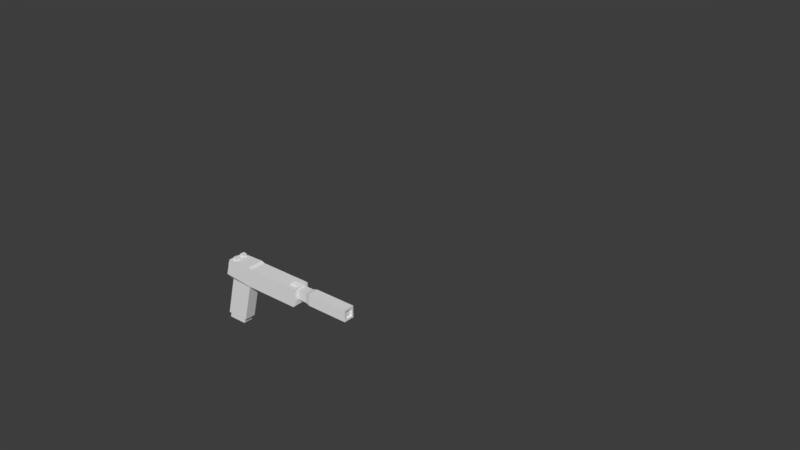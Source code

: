# Source: weapons.blend  (saved by Blender 2.79.0; exported with 4.5.12 LTS)
import bpy
from mathutils import Matrix  # noqa: F401  (used for matrix-valued properties, if any)

bpy.ops.wm.read_factory_settings(use_empty=True)
scene = bpy.context.scene
scene.name = 'Scene'

# ---- collections
col_collection_1 = bpy.data.collections.new('Collection 1'); scene.collection.children.link(col_collection_1)
col_collection_1.hide_render = True
col_collection_1.hide_viewport = True
col_collection_2 = bpy.data.collections.new('Collection 2'); scene.collection.children.link(col_collection_2)
col_collection_3 = bpy.data.collections.new('Collection 3'); scene.collection.children.link(col_collection_3)
col_collection_3.hide_render = True
col_collection_3.hide_viewport = True

# ---- materials (node trees are filled in below, after node groups)
mat_arms_mat = bpy.data.materials.new('Arms_Mat')
mat_arms_mat.alpha_threshold = 0.0
mat_arms_mat.use_transparent_shadow = False
mat_arms_mat.roughness = 0.5
mat_arms_mat.specular_intensity = 0.0

# ---- material node trees

# ---- world
world_world = bpy.data.worlds.new('World'); scene.world = world_world
world_world.color = (0.04696, 0.04696, 0.04696)
world_world.use_sun_shadow = False
world_world.sun_shadow_jitter_overblur = 0.0
world_world.cycles.sampling_method = 'MANUAL'

# ---- meshes
me_cube_008 = bpy.data.meshes.new('Cube.008')
me_cube_008.from_pydata([(0.6148, -0.9196, -0.2959), (0.6148, -0.9196, 0.2959), (0.6148, -0.3064, -0.2959), (0.6148, -0.3064, 0.2959), (1.207, -0.9196, -0.2959), (1.207, -0.9196, 0.2959), (1.207, -0.3064, -0.2959), (1.207, -0.3064, 0.2959), (0.6148, 1.902, 0.2959), (0.6148, 1.902, -0.2959), (1.207, 1.902, -0.2959), (1.207, 1.902, 0.2959), (0.5358, 1.902, 0.3749), (0.5358, 1.902, -0.3749), (1.286, 1.902, -0.3749), (1.286, 1.902, 0.3749), (0.5358, 3.478, 0.3749), (0.5358, 3.478, -0.3749), (1.286, 3.478, -0.3749), (1.286, 3.478, 0.3749), (1.207, 0.9142, -0.2959), (1.207, 0.9142, 0.2959), (0.6148, 0.9142, -0.2959), (0.6148, 0.9142, 0.2959), (1.207, 0.7773, 0.2959), (0.6148, 0.7773, 0.2959), (1.207, 0.7773, -0.2959), (0.6148, 0.7773, -0.2959), (1.207, 1.027, -0.2959), (0.6148, 1.027, -0.2959), (1.207, 1.027, 0.2959), (0.6148, 1.027, 0.2959), (1.207, -0.03714, 0.2959), (0.6148, -0.03714, 0.2959), (1.207, -0.03714, -0.2959), (0.6148, -0.03714, -0.2959), (1.207, -0.1717, 0.2959), (0.6148, -0.1717, 0.2959), (1.207, -0.1717, -0.2959), (0.6148, -0.1717, -0.2959), (1.207, 1.821, -0.2959), (0.6148, 1.821, -0.2959), (1.207, 1.821, 0.2959), (0.6148, 1.821, 0.2959), (1.286, 1.961, -0.3749), (1.286, 1.961, 0.3749), (0.5358, 1.961, -0.3749), (0.5358, 1.961, 0.3749), (-0.6148, -0.9196, -0.2959), (-0.6148, -0.9196, 0.2959), (-0.6148, -0.3064, -0.2959), (-0.6148, -0.3064, 0.2959), (-1.207, -0.9196, -0.2959), (-1.207, -0.9196, 0.2959), (-1.207, -0.3064, -0.2959), (-1.207, -0.3064, 0.2959), (-0.6148, 1.902, 0.2959), (-0.6148, 1.902, -0.2959), (-1.207, 1.902, -0.2959), (-1.207, 1.902, 0.2959), (-0.5358, 1.902, 0.3749), (-0.5358, 1.902, -0.3749), (-1.286, 1.902, -0.3749), (-1.286, 1.902, 0.3749), (-0.5358, 3.478, 0.3749), (-0.5358, 3.478, -0.3749), (-1.286, 3.478, -0.3749), (-1.286, 3.478, 0.3749), (-1.207, 0.9142, -0.2959), (-1.207, 0.9142, 0.2959), (-0.6148, 0.9142, -0.2959), (-0.6148, 0.9142, 0.2959), (-1.207, 0.7773, 0.2959), (-0.6148, 0.7773, 0.2959), (-1.207, 0.7773, -0.2959), (-0.6148, 0.7773, -0.2959), (-1.207, 1.027, -0.2959), (-0.6148, 1.027, -0.2959), (-1.207, 1.027, 0.2959), (-0.6148, 1.027, 0.2959), (-1.207, -0.03714, 0.2959), (-0.6148, -0.03714, 0.2959), (-1.207, -0.03714, -0.2959), (-0.6148, -0.03714, -0.2959), (-1.207, -0.1717, 0.2959), (-0.6148, -0.1717, 0.2959), (-1.207, -0.1717, -0.2959), (-0.6148, -0.1717, -0.2959), (-1.207, 1.821, -0.2959), (-0.6148, 1.821, -0.2959), (-1.207, 1.821, 0.2959), (-0.6148, 1.821, 0.2959), (-1.286, 1.961, -0.3749), (-1.286, 1.961, 0.3749), (-0.5358, 1.961, -0.3749), (-0.5358, 1.961, 0.3749)], [], [(0, 1, 3, 2), (42, 40, 10, 11), (6, 7, 5, 4), (4, 5, 1, 0), (2, 6, 4, 0), (7, 3, 1, 5), (9, 8, 12, 13), (40, 41, 9, 10), (43, 42, 11, 8), (41, 43, 8, 9), (45, 44, 18, 19), (11, 10, 14, 15), (10, 9, 13, 14), (8, 11, 15, 12), (17, 16, 19, 18), (44, 46, 17, 18), (47, 45, 19, 16), (46, 47, 16, 17), (27, 25, 23, 22), (25, 24, 21, 23), (26, 27, 22, 20), (24, 26, 20, 21), (32, 34, 26, 24), (34, 35, 27, 26), (33, 32, 24, 25), (35, 33, 25, 27), (22, 23, 31, 29), (23, 21, 30, 31), (20, 22, 29, 28), (21, 20, 28, 30), (39, 37, 33, 35), (37, 36, 32, 33), (38, 39, 35, 34), (36, 38, 34, 32), (7, 6, 38, 36), (6, 2, 39, 38), (3, 7, 36, 37), (2, 3, 37, 39), (29, 31, 43, 41), (31, 30, 42, 43), (28, 29, 41, 40), (30, 28, 40, 42), (13, 12, 47, 46), (12, 15, 45, 47), (14, 13, 46, 44), (15, 14, 44, 45), (48, 50, 51, 49), (90, 59, 58, 88), (54, 52, 53, 55), (52, 48, 49, 53), (50, 48, 52, 54), (55, 53, 49, 51), (57, 61, 60, 56), (88, 58, 57, 89), (91, 56, 59, 90), (89, 57, 56, 91), (93, 67, 66, 92), (59, 63, 62, 58), (58, 62, 61, 57), (56, 60, 63, 59), (65, 66, 67, 64), (92, 66, 65, 94), (95, 64, 67, 93), (94, 65, 64, 95), (75, 70, 71, 73), (73, 71, 69, 72), (74, 68, 70, 75), (72, 69, 68, 74), (80, 72, 74, 82), (82, 74, 75, 83), (81, 73, 72, 80), (83, 75, 73, 81), (70, 77, 79, 71), (71, 79, 78, 69), (68, 76, 77, 70), (69, 78, 76, 68), (87, 83, 81, 85), (85, 81, 80, 84), (86, 82, 83, 87), (84, 80, 82, 86), (55, 84, 86, 54), (54, 86, 87, 50), (51, 85, 84, 55), (50, 87, 85, 51), (77, 89, 91, 79), (79, 91, 90, 78), (76, 88, 89, 77), (78, 90, 88, 76), (61, 94, 95, 60), (60, 95, 93, 63), (62, 92, 94, 61), (63, 93, 92, 62)])
_uv = me_cube_008.uv_layers.new(name='UVMap')
_uv.uv.foreach_set('vector', [0.1811, 0.144, 0.1673, 0.144, 0.1673, 0.1578, 0.1811, 0.1578, 0.2653, 0.1859, 0.2653, 0.172, 0.2585, 0.172, 0.2585, 0.1859, 0.1951, 0.144, 0.1813, 0.144, 0.1813, 0.1578, 0.1951, 0.1578, 0.1951, 0.158, 0.1813, 0.158, 0.1813, 0.1718, 0.1951, 0.1718, 0.1811, 0.172, 0.1673, 0.172, 0.1673, 0.1859, 0.1811, 0.1859, 0.2092, 0.144, 0.1953, 0.144, 0.1953, 0.1578, 0.2092, 0.1578, 0.7154, 0.3093, 0.7154, 0.2892, 0.7063, 0.2892, 0.7063, 0.3093, 0.2094, 0.242, 0.2232, 0.242, 0.2232, 0.2352, 0.2094, 0.2352, 0.2653, 0.1718, 0.2653, 0.158, 0.2585, 0.158, 0.2585, 0.1718, 0.1953, 0.235, 0.2092, 0.235, 0.2092, 0.2282, 0.1953, 0.2282, 0.6599, 0.2483, 0.6599, 0.2282, 0.6232, 0.2282, 0.6232, 0.2483, 0.7061, 0.3093, 0.7061, 0.2892, 0.6971, 0.2892, 0.6971, 0.3093, 0.6601, 0.2991, 0.6784, 0.2991, 0.6784, 0.2892, 0.6601, 0.2892, 0.7061, 0.2483, 0.7061, 0.2282, 0.6971, 0.2282, 0.6971, 0.2483, 0.6415, 0.2892, 0.6232, 0.2892, 0.6232, 0.3093, 0.6415, 0.3093, 0.6969, 0.289, 0.6969, 0.2688, 0.6601, 0.2688, 0.6601, 0.289, 0.6969, 0.2282, 0.6786, 0.2282, 0.6786, 0.2686, 0.6969, 0.2686, 0.6599, 0.289, 0.6599, 0.2688, 0.6232, 0.2688, 0.6232, 0.289, 0.2583, 0.1578, 0.2583, 0.144, 0.2515, 0.144, 0.2515, 0.1578, 0.1813, 0.235, 0.1951, 0.235, 0.1951, 0.2282, 0.1813, 0.2282, 0.2513, 0.228, 0.2513, 0.2142, 0.2445, 0.2142, 0.2445, 0.228, 0.1813, 0.228, 0.1951, 0.228, 0.1951, 0.2212, 0.1813, 0.2212, 0.2092, 0.1861, 0.1953, 0.1861, 0.1953, 0.1999, 0.2092, 0.1999, 0.2232, 0.172, 0.2094, 0.172, 0.2094, 0.1859, 0.2232, 0.1859, 0.2232, 0.1861, 0.2094, 0.1861, 0.2094, 0.1999, 0.2232, 0.1999, 0.1811, 0.2001, 0.1673, 0.2001, 0.1673, 0.214, 0.1811, 0.214, 0.2513, 0.1859, 0.2513, 0.172, 0.2445, 0.172, 0.2445, 0.1859, 0.1673, 0.228, 0.1811, 0.228, 0.1811, 0.2212, 0.1673, 0.2212, 0.2513, 0.1718, 0.2513, 0.158, 0.2445, 0.158, 0.2445, 0.1718, 0.2234, 0.221, 0.2372, 0.221, 0.2372, 0.2142, 0.2234, 0.2142, 0.2443, 0.1999, 0.2443, 0.1861, 0.2374, 0.1861, 0.2374, 0.1999, 0.2094, 0.221, 0.2232, 0.221, 0.2232, 0.2142, 0.2094, 0.2142, 0.2443, 0.1859, 0.2443, 0.172, 0.2374, 0.172, 0.2374, 0.1859, 0.1953, 0.221, 0.2092, 0.221, 0.2092, 0.2142, 0.1953, 0.2142, 0.2653, 0.1999, 0.2653, 0.1861, 0.2585, 0.1861, 0.2585, 0.1999, 0.1673, 0.221, 0.1811, 0.221, 0.1811, 0.2142, 0.1673, 0.2142, 0.2443, 0.1718, 0.2443, 0.158, 0.2374, 0.158, 0.2374, 0.1718, 0.1813, 0.221, 0.1951, 0.221, 0.1951, 0.2142, 0.1813, 0.2142, 0.2372, 0.2001, 0.2234, 0.2001, 0.2234, 0.214, 0.2372, 0.214, 0.2232, 0.2001, 0.2094, 0.2001, 0.2094, 0.214, 0.2232, 0.214, 0.2372, 0.1861, 0.2234, 0.1861, 0.2234, 0.1999, 0.2372, 0.1999, 0.2372, 0.172, 0.2234, 0.172, 0.2234, 0.1859, 0.2372, 0.1859, 0.7061, 0.289, 0.7061, 0.2688, 0.6971, 0.2688, 0.6971, 0.289, 0.6417, 0.3093, 0.6599, 0.3093, 0.6599, 0.2993, 0.6417, 0.2993, 0.7061, 0.2686, 0.7061, 0.2485, 0.6971, 0.2485, 0.6971, 0.2686, 0.6417, 0.2991, 0.6599, 0.2991, 0.6599, 0.2892, 0.6417, 0.2892, 0.2092, 0.2001, 0.1953, 0.2001, 0.1953, 0.214, 0.2092, 0.214, 0.2443, 0.2001, 0.2374, 0.2001, 0.2374, 0.214, 0.2443, 0.214, 0.1951, 0.2001, 0.1813, 0.2001, 0.1813, 0.214, 0.1951, 0.214, 0.2372, 0.158, 0.2234, 0.158, 0.2234, 0.1718, 0.2372, 0.1718, 0.2372, 0.144, 0.2234, 0.144, 0.2234, 0.1578, 0.2372, 0.1578, 0.2232, 0.158, 0.2094, 0.158, 0.2094, 0.1718, 0.2232, 0.1718, 0.7154, 0.2688, 0.7063, 0.2688, 0.7063, 0.289, 0.7154, 0.289, 0.2092, 0.228, 0.2092, 0.2212, 0.1953, 0.2212, 0.1953, 0.228, 0.2513, 0.1861, 0.2445, 0.1861, 0.2445, 0.1999, 0.2513, 0.1999, 0.2232, 0.228, 0.2232, 0.2212, 0.2094, 0.2212, 0.2094, 0.228, 0.6601, 0.228, 0.6969, 0.228, 0.6969, 0.2079, 0.6601, 0.2079, 0.7154, 0.2282, 0.7063, 0.2282, 0.7063, 0.2483, 0.7154, 0.2483, 0.6969, 0.2991, 0.6969, 0.2892, 0.6786, 0.2892, 0.6786, 0.2991, 0.7154, 0.2485, 0.7063, 0.2485, 0.7063, 0.2686, 0.7154, 0.2686, 0.7154, 0.2079, 0.6971, 0.2079, 0.6971, 0.228, 0.7154, 0.228, 0.6232, 0.2686, 0.6599, 0.2686, 0.6599, 0.2485, 0.6232, 0.2485, 0.6784, 0.2686, 0.6784, 0.2282, 0.6601, 0.2282, 0.6601, 0.2686, 0.6232, 0.228, 0.6599, 0.228, 0.6599, 0.2079, 0.6232, 0.2079, 0.2513, 0.2001, 0.2445, 0.2001, 0.2445, 0.214, 0.2513, 0.214, 0.2372, 0.228, 0.2372, 0.2212, 0.2234, 0.2212, 0.2234, 0.228, 0.2443, 0.2142, 0.2374, 0.2142, 0.2374, 0.228, 0.2443, 0.228, 0.1811, 0.235, 0.1811, 0.2282, 0.1673, 0.2282, 0.1673, 0.235, 0.1951, 0.1861, 0.1813, 0.1861, 0.1813, 0.1999, 0.1951, 0.1999, 0.2232, 0.144, 0.2094, 0.144, 0.2094, 0.1578, 0.2232, 0.1578, 0.1811, 0.1861, 0.1673, 0.1861, 0.1673, 0.1999, 0.1811, 0.1999, 0.2092, 0.172, 0.1953, 0.172, 0.1953, 0.1859, 0.2092, 0.1859, 0.2583, 0.158, 0.2515, 0.158, 0.2515, 0.1718, 0.2583, 0.1718, 0.2232, 0.235, 0.2232, 0.2282, 0.2094, 0.2282, 0.2094, 0.235, 0.2583, 0.172, 0.2515, 0.172, 0.2515, 0.1859, 0.2583, 0.1859, 0.2372, 0.235, 0.2372, 0.2282, 0.2234, 0.2282, 0.2234, 0.235, 0.2583, 0.1861, 0.2515, 0.1861, 0.2515, 0.1999, 0.2583, 0.1999, 0.2513, 0.235, 0.2513, 0.2282, 0.2374, 0.2282, 0.2374, 0.235, 0.2583, 0.2001, 0.2515, 0.2001, 0.2515, 0.214, 0.2583, 0.214, 0.1811, 0.242, 0.1811, 0.2352, 0.1673, 0.2352, 0.1673, 0.242, 0.2583, 0.2142, 0.2515, 0.2142, 0.2515, 0.228, 0.2583, 0.228, 0.1951, 0.242, 0.1951, 0.2352, 0.1813, 0.2352, 0.1813, 0.242, 0.2653, 0.144, 0.2585, 0.144, 0.2585, 0.1578, 0.2653, 0.1578, 0.2092, 0.242, 0.2092, 0.2352, 0.1953, 0.2352, 0.1953, 0.242, 0.1951, 0.172, 0.1813, 0.172, 0.1813, 0.1859, 0.1951, 0.1859, 0.2092, 0.158, 0.1953, 0.158, 0.1953, 0.1718, 0.2092, 0.1718, 0.1811, 0.158, 0.1673, 0.158, 0.1673, 0.1718, 0.1811, 0.1718, 0.2513, 0.144, 0.2374, 0.144, 0.2374, 0.1578, 0.2513, 0.1578, 0.7246, 0.2079, 0.7156, 0.2079, 0.7156, 0.228, 0.7246, 0.228, 0.6784, 0.3093, 0.6784, 0.2993, 0.6601, 0.2993, 0.6601, 0.3093, 0.7246, 0.2282, 0.7156, 0.2282, 0.7156, 0.2483, 0.7246, 0.2483, 0.6969, 0.3093, 0.6969, 0.2993, 0.6786, 0.2993, 0.6786, 0.3093])
me_cube_008.materials.append(mat_arms_mat)
me_cube_008.use_remesh_preserve_volume = False
me_cube_008.use_remesh_preserve_attributes = False
me_cube_008.use_mirror_vertex_groups = False
me_cube_008.update()
me_cube = bpy.data.meshes.new('Cube')
me_cube.from_pydata([(-2.418, -0.2164, -1.676), (-2.058, -0.2164, -0.1502), (-2.418, 0.2164, -1.676), (-2.058, 0.2164, -0.1502), (-1.568, -0.2164, -1.676), (-1.207, -0.2164, -0.1502), (-1.568, 0.2164, -1.676), (-1.207, 0.2164, -0.1502), (-2.251, -0.3185, 0.0264), (-2.251, 0.3185, 0.0264), (-1.102, 0.3185, -0.07896), (-1.102, -0.3185, -0.07896), (-2.082, -0.3185, 0.6624), (-2.082, 0.3185, 0.6624), (-1.102, 0.3185, 0.6938), (-1.102, -0.3185, 0.6938), (1.128, 0.3185, 0.0002726), (1.128, -0.3185, 0.0002726), (1.128, 0.3185, 0.6439), (1.128, -0.3185, 0.6439), (-0.9688, -0.3185, 0.6439), (-0.9688, 0.3185, 0.6439), (-0.9688, 0.3185, -0.07896), (-0.9688, -0.3185, -0.07896), (1.128, 0.1568, 0.2288), (1.128, -0.1568, 0.2288), (1.128, 0.1568, 0.5618), (1.128, -0.1568, 0.5618), (1.439, 0.1568, 0.2288), (1.439, -0.1568, 0.2288), (1.439, 0.1568, 0.5618), (1.439, -0.1568, 0.5618), (-1.957, 0.08743, 0.6651), (-1.957, 0.2537, 0.6651), (-1.813, 0.2537, 0.6651), (-1.813, 0.08743, 0.6651), (-1.957, -0.2353, 0.6651), (-1.957, -0.069, 0.6651), (-1.813, -0.069, 0.6651), (-1.813, -0.2353, 0.6651), (-1.957, 0.08743, 0.7707), (-1.957, 0.2537, 0.7707), (-1.813, 0.2537, 0.7707), (-1.813, 0.08743, 0.7707), (-1.957, -0.2353, 0.7707), (-1.957, -0.069, 0.7707), (-1.813, -0.069, 0.7707), (-1.813, -0.2353, 0.7707), (-2.21, -0.1839, 0.2001), (-2.21, 0.1846, 0.1988), (-2.123, -0.1846, 0.4914), (-2.123, 0.1839, 0.49), (-2.311, -0.1841, 0.3342), (-2.311, 0.1844, 0.3328), (-2.277, -0.1844, 0.4402), (-2.278, 0.1841, 0.4389), (1.039, -0.3185, 0.6439), (1.039, 0.3185, -0.07896), (1.039, 0.3185, 0.6439), (1.039, -0.3185, -0.07896), (1.038, 0.1361, 0.6435), (1.038, -0.1361, 0.6435), (0.7815, -0.1361, 0.6435), (0.7815, 0.1361, 0.6435), (1.038, 0.1361, 0.7033), (1.038, -0.1361, 0.7033), (0.7815, -0.1361, 0.7033), (0.7815, 0.1361, 0.7033), (0.981, 0.04945, 0.7033), (0.981, -0.04945, 0.7033), (0.8387, -0.04945, 0.7033), (0.8387, 0.04945, 0.7033), (0.981, 0.04945, 0.7631), (0.981, -0.04945, 0.7631), (0.8387, -0.04945, 0.7631), (0.8387, 0.04945, 0.7631), (1.439, 0.1134, 0.2749), (1.439, -0.1134, 0.2749), (1.439, 0.1134, 0.5157), (1.439, -0.1134, 0.5157), (1.411, 0.1134, 0.2749), (1.411, -0.1134, 0.2749), (1.411, 0.1134, 0.5157), (1.411, -0.1134, 0.5157), (1.686, 0.2078, 0.1746), (1.686, -0.2078, 0.1746), (1.686, 0.2078, 0.616), (1.686, -0.2078, 0.616), (3.309, 0.2101, 0.1722), (3.309, -0.2101, 0.1722), (3.309, 0.2101, 0.6184), (3.309, -0.2101, 0.6184), (1.521, 0.176, 0.2084), (1.521, -0.176, 0.2084), (1.521, 0.176, 0.5822), (1.521, -0.176, 0.5822), (1.127, 0.1873, 0.2213), (1.127, -0.1873, 0.2213), (1.127, 0.1873, 0.5693), (1.127, -0.1873, 0.5693), (3.309, 0.1416, 0.2449), (3.309, -0.1416, 0.2449), (3.309, 0.1416, 0.5457), (3.309, -0.1416, 0.5457), (3.241, 0.1416, 0.2449), (3.241, -0.1416, 0.2449), (3.241, 0.1416, 0.5457), (3.241, -0.1416, 0.5457), (-2.403, 0.1823, -1.877), (-2.403, -0.1823, -1.877), (-1.689, 0.1823, -1.877), (-1.689, -0.1823, -1.877), (-2.015, 0.1823, -0.2157), (-2.015, -0.1823, -0.2157), (-1.301, 0.1823, -0.2157), (-1.301, -0.1823, -0.2157), (-2.403, 0.1823, -1.877), (-1.689, 0.1823, -1.877), (-2.015, 0.1823, -0.2157), (-1.301, 0.1823, -0.2157)], [], [(0, 1, 3, 2), (2, 3, 7, 6), (6, 7, 5, 4), (4, 5, 1, 0), (3, 1, 8, 9), (10, 9, 13, 14), (1, 5, 11, 8), (7, 3, 9, 10), (5, 7, 10, 11), (14, 13, 12, 15), (58, 56, 19, 18), (9, 8, 12, 13), (8, 11, 15, 12), (19, 17, 25, 27), (59, 57, 16, 17), (57, 58, 18, 16), (56, 59, 17, 19), (15, 11, 23, 20), (10, 14, 21, 22), (11, 10, 22, 23), (14, 15, 20, 21), (24, 26, 30, 28), (18, 19, 27, 26), (16, 18, 26, 24), (17, 16, 24, 25), (28, 30, 78, 76), (25, 24, 28, 29), (27, 25, 29, 31), (26, 27, 31, 30), (34, 35, 32, 33), (38, 39, 36, 37), (42, 41, 40, 43), (46, 45, 44, 47), (39, 38, 46, 47), (37, 36, 44, 45), (35, 34, 42, 43), (33, 32, 40, 41), (36, 39, 47, 44), (38, 37, 45, 46), (32, 35, 43, 40), (34, 33, 41, 42), (49, 51, 50, 48), (53, 52, 54, 55), (48, 50, 54, 52), (50, 51, 55, 54), (51, 49, 53, 55), (49, 48, 52, 53), (20, 23, 59, 56), (22, 21, 58, 57), (23, 22, 57, 59), (21, 20, 56, 58), (63, 60, 61, 62), (66, 65, 69, 70), (63, 62, 66, 67), (62, 61, 65, 66), (60, 63, 67, 64), (61, 60, 64, 65), (68, 71, 75, 72), (64, 67, 71, 68), (65, 64, 68, 69), (67, 66, 70, 71), (75, 74, 73, 72), (69, 68, 72, 73), (71, 70, 74, 75), (70, 69, 73, 74), (4, 0, 2, 6), (79, 77, 81, 83), (29, 28, 76, 77), (31, 29, 77, 79), (30, 31, 79, 78), (81, 80, 82, 83), (78, 79, 83, 82), (76, 78, 82, 80), (77, 76, 80, 81), (84, 86, 90, 88), (89, 88, 100, 101), (85, 84, 88, 89), (87, 85, 89, 91), (86, 87, 91, 90), (85, 87, 95, 93), (94, 92, 96, 98), (87, 86, 94, 95), (86, 84, 92, 94), (84, 85, 93, 92), (97, 99, 98, 96), (92, 93, 97, 96), (93, 95, 99, 97), (95, 94, 98, 99), (103, 101, 105, 107), (91, 89, 101, 103), (90, 91, 103, 102), (88, 90, 102, 100), (105, 104, 106, 107), (102, 103, 107, 106), (100, 102, 106, 104), (101, 100, 104, 105), (108, 110, 111, 109), (112, 113, 115, 114), (110, 114, 115, 111), (109, 113, 112, 108), (111, 115, 113, 109), (116, 118, 119, 117)])
_uv = me_cube.uv_layers.new(name='UVMap')
_uv.uv.foreach_set('vector', [0.3793, 0.8839, 0.3428, 0.8839, 0.3428, 0.9082, 0.3793, 0.9082, 0.3793, 0.835, 0.3428, 0.835, 0.3428, 0.8593, 0.3793, 0.8593, 0.3793, 0.8594, 0.3428, 0.8594, 0.3428, 0.8837, 0.3793, 0.8837, 0.416, 0.835, 0.3795, 0.835, 0.3795, 0.8593, 0.416, 0.8593, 0.08384, 0.9034, 0.08384, 0.891, 0.07768, 0.891, 0.07768, 0.9034, 0.1001, 0.9305, 0.1252, 0.9305, 0.1252, 0.9181, 0.1001, 0.9181, 0.1311, 0.8782, 0.1311, 0.8532, 0.1281, 0.8532, 0.1281, 0.8782, 0.07768, 0.9066, 0.1027, 0.9066, 0.1027, 0.9036, 0.07768, 0.9036, 0.1469, 0.8782, 0.1469, 0.8658, 0.1439, 0.8658, 0.1439, 0.8782, 0.1253, 0.9179, 0.1504, 0.9179, 0.1504, 0.9055, 0.1253, 0.9055, 0.1599, 0.8801, 0.1599, 0.8676, 0.1568, 0.8676, 0.1568, 0.8801, 0.09999, 0.9055, 0.08753, 0.9055, 0.08753, 0.9179, 0.09999, 0.9179, 0.1001, 0.8927, 0.1252, 0.8927, 0.1252, 0.8802, 0.1001, 0.8802, 0.1472, 0.8927, 0.1472, 0.8802, 0.1411, 0.8802, 0.1411, 0.8927, 0.1001, 0.9368, 0.1126, 0.9368, 0.1126, 0.9338, 0.1001, 0.9338, 0.1504, 0.8927, 0.1504, 0.8802, 0.1474, 0.8802, 0.1474, 0.8927, 0.1379, 0.9337, 0.1504, 0.9337, 0.1504, 0.9307, 0.1379, 0.9307, 0.09684, 0.9305, 0.09684, 0.9181, 0.09383, 0.9181, 0.09383, 0.9305, 0.1127, 0.9337, 0.1252, 0.9337, 0.1252, 0.9307, 0.1127, 0.9307, 0.1599, 0.8927, 0.1599, 0.8802, 0.1568, 0.8802, 0.1568, 0.8927, 0.1253, 0.9337, 0.1378, 0.9337, 0.1378, 0.9307, 0.1253, 0.9307, 0.1504, 0.8739, 0.1442, 0.8739, 0.1442, 0.8801, 0.1504, 0.8801, 0.09999, 0.9305, 0.09999, 0.9181, 0.09698, 0.9181, 0.09698, 0.9305, 0.1442, 0.8738, 0.1567, 0.8738, 0.1567, 0.8676, 0.1442, 0.8676, 0.1441, 0.8801, 0.1441, 0.8676, 0.1379, 0.8676, 0.1379, 0.8801, 0.1504, 0.8801, 0.1442, 0.8801, 0.1442, 0.8801, 0.1504, 0.8801, 0.1536, 0.8992, 0.1474, 0.8992, 0.1474, 0.9053, 0.1536, 0.9053, 0.1567, 0.8739, 0.1505, 0.8739, 0.1505, 0.8801, 0.1567, 0.8801, 0.1567, 0.8802, 0.1505, 0.8802, 0.1505, 0.8864, 0.1567, 0.8864, 0.1031, 0.937, 0.1001, 0.937, 0.1001, 0.94, 0.1031, 0.94, 0.1063, 0.937, 0.1033, 0.937, 0.1033, 0.94, 0.1063, 0.94, 0.1094, 0.937, 0.1064, 0.937, 0.1064, 0.94, 0.1094, 0.94, 0.1315, 0.937, 0.1285, 0.937, 0.1285, 0.94, 0.1315, 0.94, 0.1283, 0.937, 0.1253, 0.937, 0.1253, 0.94, 0.1283, 0.94, 0.07834, 0.1321, 0.07533, 0.1321, 0.07533, 0.1351, 0.07834, 0.1351, 0.1283, 0.9338, 0.1253, 0.9338, 0.1253, 0.9368, 0.1283, 0.9368, 0.1035, 0.08797, 0.1005, 0.08797, 0.1005, 0.09098, 0.1035, 0.09098, 0.1536, 0.8897, 0.1505, 0.8897, 0.1505, 0.8927, 0.1536, 0.8927, 0.1567, 0.8865, 0.1537, 0.8865, 0.1537, 0.8896, 0.1567, 0.8896, 0.1536, 0.8865, 0.1505, 0.8865, 0.1505, 0.8896, 0.1536, 0.8896, 0.1567, 0.9086, 0.1537, 0.9086, 0.1537, 0.9116, 0.1567, 0.9116, 0.1567, 0.9181, 0.1505, 0.9181, 0.1505, 0.9242, 0.1567, 0.9242, 0.09383, 0.94, 0.09999, 0.94, 0.09999, 0.937, 0.09383, 0.937, 0.1536, 0.9086, 0.1505, 0.9086, 0.1505, 0.9116, 0.1536, 0.9116, 0.1599, 0.9053, 0.1599, 0.8992, 0.1568, 0.8992, 0.1568, 0.9053, 0.1567, 0.9055, 0.1537, 0.9055, 0.1537, 0.9085, 0.1567, 0.9085, 0.1442, 0.9368, 0.1504, 0.9368, 0.1504, 0.9338, 0.1442, 0.9338, 0.1252, 0.8928, 0.1127, 0.8928, 0.1127, 0.9179, 0.1252, 0.9179, 0.1378, 0.8801, 0.1378, 0.8676, 0.1127, 0.8676, 0.1127, 0.8801, 0.1378, 0.8802, 0.1253, 0.8802, 0.1253, 0.9053, 0.1378, 0.9053, 0.1126, 0.8801, 0.1126, 0.8676, 0.08753, 0.8676, 0.08753, 0.8801, 0.1567, 0.9307, 0.1505, 0.9307, 0.1505, 0.9368, 0.1567, 0.9368, 0.1536, 0.9055, 0.1505, 0.9055, 0.1505, 0.9085, 0.1536, 0.9085, 0.1599, 0.9179, 0.1599, 0.9118, 0.1568, 0.9118, 0.1568, 0.9179, 0.1316, 0.9368, 0.1378, 0.9368, 0.1378, 0.9338, 0.1316, 0.9338, 0.1599, 0.899, 0.1599, 0.8928, 0.1568, 0.8928, 0.1568, 0.899, 0.1379, 0.9368, 0.1441, 0.9368, 0.1441, 0.9338, 0.1379, 0.9338, 0.1567, 0.9149, 0.1537, 0.9149, 0.1537, 0.9179, 0.1567, 0.9179, 0.1536, 0.9149, 0.1505, 0.9149, 0.1505, 0.9179, 0.1536, 0.9179, 0.1567, 0.9118, 0.1537, 0.9118, 0.1537, 0.9148, 0.1567, 0.9148, 0.1536, 0.9118, 0.1505, 0.9118, 0.1505, 0.9148, 0.1536, 0.9148, 0.1567, 0.9275, 0.1537, 0.9275, 0.1537, 0.9305, 0.1567, 0.9305, 0.1536, 0.9275, 0.1505, 0.9275, 0.1505, 0.9305, 0.1536, 0.9305, 0.1912, 0.4273, 0.1881, 0.4273, 0.1881, 0.4303, 0.1912, 0.4303, 0.1536, 0.9244, 0.1505, 0.9244, 0.1505, 0.9274, 0.1536, 0.9274, 0.8934, 0.3427, 0.8569, 0.3427, 0.8569, 0.367, 0.8934, 0.367, 0.1567, 0.8801, 0.1505, 0.8801, 0.1505, 0.8801, 0.1567, 0.8801, 0.1536, 0.9053, 0.1474, 0.9053, 0.1474, 0.9053, 0.1536, 0.9053, 0.1567, 0.8801, 0.1505, 0.8801, 0.1505, 0.8801, 0.1567, 0.8801, 0.1567, 0.8864, 0.1505, 0.8864, 0.1505, 0.8864, 0.1567, 0.8864, 0.8475, 0.4204, 0.8413, 0.4204, 0.8413, 0.4265, 0.8475, 0.4265, 0.1567, 0.8864, 0.1505, 0.8864, 0.1505, 0.8864, 0.1567, 0.8864, 0.1504, 0.8801, 0.1442, 0.8801, 0.1442, 0.8801, 0.1504, 0.8801, 0.1536, 0.9053, 0.1474, 0.9053, 0.1474, 0.9053, 0.1536, 0.9053, 0.3697, 0.8633, 0.3529, 0.8633, 0.3529, 0.8971, 0.3697, 0.8971, 0.3529, 0.8632, 0.3529, 0.8464, 0.3529, 0.8464, 0.3529, 0.8632, 0.3867, 0.8632, 0.3867, 0.8464, 0.3529, 0.8464, 0.3529, 0.8632, 0.4036, 0.8295, 0.3868, 0.8295, 0.3868, 0.8632, 0.4036, 0.8632, 0.3867, 0.8463, 0.3867, 0.8295, 0.3529, 0.8295, 0.3529, 0.8463, 0.412, 0.8801, 0.412, 0.8633, 0.4037, 0.8633, 0.4037, 0.8801, 0.3868, 0.8886, 0.4036, 0.8886, 0.4036, 0.8803, 0.3868, 0.8803, 0.412, 0.8463, 0.412, 0.8295, 0.4037, 0.8295, 0.4037, 0.8463, 0.3699, 0.8886, 0.3867, 0.8886, 0.3867, 0.8803, 0.3699, 0.8803, 0.412, 0.8632, 0.412, 0.8464, 0.4037, 0.8464, 0.4037, 0.8632, 0.4036, 0.8633, 0.3868, 0.8633, 0.3868, 0.8801, 0.4036, 0.8801, 0.3699, 0.8971, 0.3867, 0.8971, 0.3867, 0.8887, 0.3699, 0.8887, 0.4205, 0.8463, 0.4205, 0.8295, 0.4122, 0.8295, 0.4122, 0.8463, 0.3868, 0.8971, 0.4036, 0.8971, 0.4036, 0.8887, 0.3868, 0.8887, 0.4036, 0.8632, 0.3868, 0.8632, 0.3868, 0.8632, 0.4036, 0.8632, 0.4036, 0.8632, 0.3868, 0.8632, 0.3868, 0.8632, 0.4036, 0.8632, 0.3529, 0.8463, 0.3529, 0.8295, 0.3529, 0.8295, 0.3529, 0.8463, 0.3697, 0.8971, 0.3529, 0.8971, 0.3529, 0.8971, 0.3697, 0.8971, 0.8593, 0.3341, 0.8425, 0.3341, 0.8425, 0.3508, 0.8593, 0.3508, 0.3529, 0.8463, 0.3529, 0.8295, 0.3529, 0.8295, 0.3529, 0.8463, 0.3697, 0.8971, 0.3529, 0.8971, 0.3529, 0.8971, 0.3697, 0.8971, 0.3529, 0.8632, 0.3529, 0.8464, 0.3529, 0.8464, 0.3529, 0.8632, 0.9563, 0.1078, 0.9489, 0.1078, 0.9489, 0.1163, 0.9563, 0.1163, 0.968, 0.06999, 0.9611, 0.06999, 0.9611, 0.07788, 0.968, 0.07788, 0.9803, 0.06467, 0.7775, 0.06467, 0.7775, 0.2079, 0.9803, 0.2079, 0.9783, 0.07469, 0.7817, 0.07469, 0.7817, 0.1998, 0.9783, 0.1998, 0.9811, 0.03369, 0.781, 0.03369, 0.781, 0.2418, 0.9811, 0.2418, 0.9811, 0.03431, 0.7793, 0.03431, 0.7793, 0.2425, 0.9811, 0.2425])
me_cube.use_remesh_preserve_volume = False
me_cube.use_remesh_preserve_attributes = False
me_cube.use_mirror_vertex_groups = False
me_cube.update()
me_cube_003 = bpy.data.meshes.new('Cube.003')
me_cube_003.from_pydata([(-0.09582, -0.03353, -0.0565), (-0.1756, -0.03353, 0.1206), (-0.09582, 0.03353, -0.0565), (-0.1756, 0.03353, 0.1206), (0.037, -0.03353, -0.04689), (0.03892, -0.03353, 0.1206), (0.037, 0.03353, -0.04689), (0.03892, 0.03353, 0.1206), (-0.2307, -0.03353, -0.0563), (-0.2407, -0.03353, 0.04978), (-0.2307, 0.03353, -0.0563), (-0.2407, 0.03353, 0.04978), (-0.129, -0.03353, -0.2501), (-0.129, 0.03353, -0.2501), (-0.2629, -0.03353, -0.2503), (-0.2629, 0.03353, -0.2503), (0.2104, -0.03353, -0.03227), (0.2119, -0.03353, 0.1199), (0.2104, 0.03353, -0.03227), (0.2119, 0.03353, 0.1199), (0.4114, -0.03353, -0.01681), (0.4113, -0.03353, 0.1196), (0.4114, 0.03353, -0.01681), (0.4113, 0.03353, 0.1196), (0.04397, -0.03353, 0.1067), (0.04397, -0.03353, 0.06119), (0.2029, -0.03353, 0.1067), (0.2029, -0.03353, 0.06119), (0.04397, -0.02791, 0.1067), (0.04397, -0.02791, 0.06119), (0.2029, -0.02791, 0.1067), (0.2029, -0.02791, 0.06119), (0.1662, -0.02791, 0.1052), (0.1662, -0.02791, 0.06599), (0.1981, -0.02791, 0.1052), (0.1981, -0.02791, 0.06599), (0.1662, -0.03002, 0.1052), (0.1662, -0.03002, 0.06599), (0.1981, -0.03002, 0.1052), (0.1981, -0.03002, 0.06599), (-0.2122, -0.02582, 0.07532), (-0.2122, 0.02515, 0.07532), (-0.2264, -0.02582, 0.05995), (-0.2264, 0.02515, 0.05995), (-0.2188, -0.02582, 0.08113), (-0.2188, 0.02515, 0.08113), (-0.233, -0.02582, 0.06576), (-0.233, 0.02515, 0.06576), (-0.1862, -0.02582, 0.1051), (-0.1862, 0.02515, 0.1051), (-0.2003, -0.02582, 0.08969), (-0.2003, 0.02515, 0.08969), (-0.1928, -0.02582, 0.1109), (-0.1928, 0.02515, 0.1109), (-0.2069, -0.02582, 0.0955), (-0.2069, 0.02515, 0.0955), (0.3875, -0.01864, 0.02127), (0.3875, -0.01864, 0.0654), (0.3875, 0.01864, 0.02127), (0.3875, 0.01864, 0.0654), (0.3875, -4.074e-08, 0.01643), (0.3875, -3.829e-08, 0.07024), (0.3875, 0.02273, 0.04334), (0.3875, -0.02273, 0.04334), (0.3875, -3.951e-08, 0.04334), (0.688, -0.01864, 0.02127), (0.688, -0.01864, 0.0654), (0.688, 0.01864, 0.02127), (0.688, 0.01864, 0.0654), (0.688, -4.074e-08, 0.01643), (0.688, -3.829e-08, 0.07024), (0.688, 0.02273, 0.04334), (0.688, -0.02273, 0.04334), (0.6912, 0.01154, 0.04334), (0.688, 0.01154, 0.04334), (0.688, 0.009461, 0.03214), (0.688, -3.986e-08, 0.02968), (0.688, -3.862e-08, 0.05956), (0.688, -0.01089, 0.05673), (0.688, -0.01154, 0.04334), (0.688, -0.009461, 0.03214), (0.688, 0.01029, 0.05667), (0.6912, 0.007756, 0.04334), (0.6912, 0.009461, 0.03214), (0.6912, -3.986e-08, 0.02968), (0.6912, -3.862e-08, 0.05956), (0.6912, -0.01089, 0.05673), (0.6912, -0.01154, 0.04334), (0.6912, -0.009461, 0.03214), (0.6912, 0.01029, 0.05667), (0.6892, 0.007756, 0.04334), (0.6912, 0.006361, 0.03581), (0.6912, -3.956e-08, 0.03416), (0.6912, -3.873e-08, 0.05508), (0.6912, -0.007784, 0.05306), (0.6912, -0.007756, 0.04334), (0.6912, -0.006361, 0.03581), (0.6912, 0.007191, 0.053), (0.6892, 0.006361, 0.03581), (0.6892, -3.956e-08, 0.03416), (0.6892, -3.873e-08, 0.05508), (0.6892, -0.007784, 0.05306), (0.6892, -0.007756, 0.04334), (0.6892, -0.006361, 0.03581), (0.6892, 0.007191, 0.053), (0.6892, -3.914e-08, 0.04334), (-0.2334, -0.01255, 0.007623), (-0.2362, -0.01255, 0.03953), (-0.2334, 0.01255, 0.007623), (-0.2362, 0.01255, 0.03953), (-0.3292, 0.01255, 0.007561), (-0.3292, -0.01255, 0.007561), (-0.3292, -0.01255, 0.03959), (-0.3292, 0.01255, 0.03959), (-0.3489, 0.01255, 0.007561), (-0.3489, -0.01255, 0.007561), (-0.3489, -0.01255, 0.03959), (-0.3489, 0.01255, 0.03959), (-0.585, 0.01255, 0.007561), (-0.585, -0.01255, 0.007561), (-0.585, -0.01255, 0.03959), (-0.585, 0.01255, 0.03959), (-0.2287, -0.01255, -0.04558), (-0.2315, -0.01255, -0.01368), (-0.2287, 0.01255, -0.04558), (-0.2315, 0.01255, -0.01368), (-0.3292, 0.01255, -0.04564), (-0.3292, -0.01255, -0.04564), (-0.3292, -0.01255, -0.01362), (-0.3292, 0.01255, -0.01362), (-0.3489, 0.01255, -0.04564), (-0.3489, -0.01255, -0.04564), (-0.3489, -0.01255, -0.01362), (-0.3489, 0.01255, -0.01362), (-0.39, 0.01255, -0.04564), (-0.39, -0.01255, -0.04564), (-0.39, -0.01255, -0.01362), (-0.39, 0.01255, -0.01362), (-0.585, 0.01255, -0.1493), (-0.585, -0.01255, -0.1493), (-0.585, -0.01255, -0.1173), (-0.585, 0.01255, -0.1173), (-0.5829, 0.03073, -0.1658), (-0.5829, -0.03073, -0.1658), (-0.5829, -0.03073, 0.05071), (-0.5829, 0.03073, 0.05071), (-0.6459, 0.03073, -0.1658), (-0.6459, -0.03073, -0.1658), (-0.6459, -0.03073, 0.05071), (-0.6459, 0.03073, 0.05071), (0.03631, -0.02387, -0.03545), (0.03631, 0.02387, -0.03545), (0.2106, -0.02387, -0.02075), (0.2106, 0.02387, -0.02075), (0.08378, -0.02387, -0.2786), (0.08378, 0.02387, -0.2786), (0.2484, -0.02387, -0.2195), (0.2484, 0.02387, -0.2195), (-0.1539, -0.01241, 0.1159), (-0.1539, 0.01243, 0.1159), (-0.1414, -0.01241, 0.1159), (-0.1414, 0.01243, 0.1159), (-0.1539, 0.01243, 0.1245), (-0.1539, -0.01241, 0.1245), (-0.1414, 0.01243, 0.1245), (-0.1414, -0.01241, 0.1245), (-0.1539, 0.01243, 0.1354), (-0.1539, -0.01241, 0.1354), (-0.1414, 0.01243, 0.1354), (-0.1414, -0.01241, 0.1354), (-0.1501, -0.01241, 0.1159), (-0.1501, 0.01243, 0.1159), (-0.1501, -0.01241, 0.1245), (-0.1501, 0.01243, 0.1245), (-0.1501, -0.01241, 0.1354), (-0.1501, 0.01243, 0.1354), (-0.1322, 0.01243, 0.1245), (-0.1322, -0.01241, 0.1245), (-0.1322, 0.01243, 0.1354), (-0.1322, -0.01241, 0.1354), (0.01786, 0.01243, 0.1245), (0.01786, -0.01241, 0.1245), (0.01786, 0.01243, 0.1354), (0.01786, -0.01241, 0.1354), (0.04015, 0.01243, 0.1245), (0.04015, -0.01241, 0.1245), (0.04015, 0.01243, 0.1354), (0.04015, -0.01241, 0.1354), (0.1584, 0.01243, 0.1245), (0.1584, -0.01241, 0.1245), (0.1584, 0.01243, 0.1354), (0.1584, -0.01241, 0.1354), (0.1676, 0.01243, 0.1245), (0.1676, -0.01241, 0.1245), (0.1676, 0.01243, 0.1354), (0.1676, -0.01241, 0.1354), (0.1746, 0.01243, 0.1245), (0.1746, -0.01241, 0.1245), (0.1746, 0.01243, 0.1354), (0.1746, -0.01241, 0.1354), (0.1676, 0.01243, 0.1152), (0.1676, -0.01241, 0.1152), (0.1746, 0.01243, 0.1152), (0.1746, -0.01241, 0.1152), (0.1709, 0.01243, 0.1354), (0.1709, 0.01243, 0.1245), (0.1709, -0.01241, 0.1245), (0.1709, -0.01241, 0.1354), (0.1709, 0.01243, 0.1152), (0.1709, -0.01241, 0.1152), (0.1584, 0.00453, 0.1397), (0.1584, -0.004518, 0.1397), (0.1676, 0.00453, 0.1397), (0.1676, -0.004518, 0.1397), (0.1709, -0.004518, 0.1397), (0.1709, 0.00453, 0.1397), (-0.1414, 0.01243, 0.1397), (-0.1414, -0.01241, 0.1397), (-0.1501, -0.01241, 0.1397), (-0.1501, 0.01243, 0.1397), (-0.1322, 0.01243, 0.1397), (-0.1322, -0.01241, 0.1397), (0.01786, 0.01243, 0.115), (0.01786, -0.01241, 0.115), (0.04015, 0.01243, 0.115), (0.04015, -0.01241, 0.115), (0.1584, -0.004518, 0.1354), (0.1584, 0.00453, 0.1354), (0.1676, -0.004518, 0.1354), (0.1709, -0.004518, 0.1354), (0.1676, 0.00453, 0.1354), (0.1709, 0.00453, 0.1354), (-0.1322, 0.006767, 0.1397), (-0.1414, 0.006753, 0.1397), (-0.1501, 0.006767, 0.1397), (-0.1322, -0.006874, 0.1397), (-0.1414, -0.006874, 0.1397), (-0.1501, -0.006874, 0.1397), (-0.1501, 0.006767, 0.1354), (-0.1539, 0.006993, 0.1354), (-0.1501, -0.006874, 0.1354), (-0.1539, -0.007959, 0.1354), (-0.1322, 0.006767, 0.1354), (-0.1322, -0.006874, 0.1354)], [], [(3, 2, 10, 11), (2, 3, 7, 6), (7, 5, 17, 19), (4, 5, 1, 0), (2, 6, 4, 0), (7, 3, 1, 5), (8, 9, 11, 10), (0, 1, 9, 8), (1, 3, 11, 9), (10, 2, 13, 15), (13, 12, 14, 15), (8, 10, 15, 14), (0, 8, 14, 12), (2, 0, 12, 13), (19, 17, 21, 23), (6, 7, 19, 18), (17, 5, 24, 26), (4, 6, 18, 16), (22, 23, 21, 20), (18, 19, 23, 22), (17, 16, 20, 21), (16, 18, 22, 20), (25, 27, 31, 29), (4, 16, 27, 25), (5, 4, 25, 24), (16, 17, 26, 27), (30, 28, 32, 34), (27, 26, 30, 31), (26, 24, 28, 30), (24, 25, 29, 28), (34, 32, 36, 38), (28, 29, 33, 32), (29, 31, 35, 33), (31, 30, 34, 35), (36, 37, 39, 38), (32, 33, 37, 36), (33, 35, 39, 37), (35, 34, 38, 39), (44, 45, 47, 46), (41, 43, 47, 45), (40, 41, 45, 44), (42, 40, 44, 46), (43, 42, 46, 47), (52, 53, 55, 54), (49, 51, 55, 53), (48, 49, 53, 52), (50, 48, 52, 54), (51, 50, 54, 55), (64, 63, 57, 61), (62, 64, 61, 59), (58, 60, 64, 62), (60, 56, 63, 64), (70, 66, 78, 77), (65, 69, 76, 80), (66, 72, 79, 78), (69, 67, 75, 76), (62, 59, 68, 71), (59, 61, 70, 68), (63, 56, 65, 72), (60, 58, 67, 69), (57, 63, 72, 66), (56, 60, 69, 65), (61, 57, 66, 70), (58, 62, 71, 67), (80, 76, 84, 88), (78, 79, 87, 86), (76, 75, 83, 84), (79, 80, 88, 87), (67, 71, 74, 75), (71, 68, 81, 74), (68, 70, 77, 81), (72, 65, 80, 79), (84, 83, 91, 92), (87, 88, 96, 95), (89, 85, 93, 97), (73, 89, 97, 82), (77, 78, 86, 85), (75, 74, 73, 83), (74, 81, 89, 73), (81, 77, 85, 89), (82, 97, 104, 90), (91, 82, 90, 98), (93, 94, 101, 100), (96, 92, 99, 103), (86, 87, 95, 94), (88, 84, 92, 96), (85, 86, 94, 93), (83, 73, 82, 91), (105, 100, 101, 102), (90, 104, 100, 105), (98, 90, 105, 99), (99, 105, 102, 103), (97, 93, 100, 104), (95, 96, 103, 102), (92, 91, 98, 99), (94, 95, 102, 101), (113, 110, 114, 117), (109, 108, 110, 113), (106, 107, 112, 111), (107, 109, 113, 112), (108, 106, 111, 110), (116, 117, 121, 120), (111, 112, 116, 115), (112, 113, 117, 116), (110, 129, 133, 114), (114, 115, 119, 118), (117, 114, 118, 121), (115, 116, 120, 119), (129, 126, 130, 133), (125, 124, 126, 129), (122, 123, 128, 127), (123, 125, 129, 128), (124, 122, 127, 126), (132, 133, 137, 136), (127, 128, 132, 131), (110, 111, 128, 129), (126, 127, 131, 130), (137, 134, 138, 141), (130, 131, 135, 134), (133, 130, 134, 137), (131, 132, 136, 135), (114, 133, 132, 115), (115, 132, 128, 111), (135, 136, 140, 139), (136, 137, 141, 140), (134, 135, 139, 138), (143, 142, 145, 144), (147, 148, 149, 146), (145, 142, 146, 149), (143, 144, 148, 147), (144, 145, 149, 148), (142, 143, 147, 146), (150, 152, 153, 151), (154, 155, 157, 156), (152, 150, 154, 156), (153, 152, 156, 157), (151, 153, 157, 155), (150, 151, 155, 154), (161, 170, 171), (162, 175, 173), (160, 172, 170), (158, 162, 159), (159, 173, 171), (161, 165, 160), (239, 240, 238), (165, 174, 172), (163, 241, 239), (172, 167, 163), (239, 175, 166), (171, 164, 161), (170, 163, 158), (173, 168, 164), (171, 158, 159), (177, 183, 179), (165, 179, 169), (164, 177, 165), (168, 176, 164), (182, 184, 180), (242, 183, 182), (178, 180, 176), (176, 181, 177), (185, 191, 187), (184, 222, 180), (181, 187, 183), (183, 186, 182), (228, 211, 226), (187, 190, 186), (186, 188, 184), (184, 189, 185), (204, 196, 205), (190, 192, 188), (188, 193, 189), (189, 195, 191), (196, 199, 197), (196, 208, 205), (206, 199, 207), (207, 198, 204), (208, 203, 209), (192, 201, 193), (193, 209, 206), (197, 202, 196), (206, 203, 197), (200, 209, 201), (226, 210, 227), (193, 207, 195), (205, 200, 192), (194, 205, 192), (211, 212, 210), (213, 215, 212), (229, 213, 228), (230, 215, 231), (227, 212, 230), (231, 214, 229), (219, 233, 216), (233, 220, 216), (179, 217, 169), (169, 218, 174), (175, 216, 168), (168, 220, 178), (222, 225, 223), (180, 223, 181), (181, 225, 185), (185, 224, 184), (207, 231, 229), (190, 230, 194), (194, 231, 204), (207, 228, 195), (190, 226, 227), (195, 226, 191), (241, 174, 240), (237, 217, 236), (236, 221, 235), (218, 240, 174), (238, 219, 175), (232, 238, 242), (220, 242, 178), (161, 160, 170), (162, 166, 175), (160, 165, 172), (158, 163, 162), (159, 162, 173), (161, 164, 165), (239, 241, 240), (165, 169, 174), (166, 162, 239), (163, 167, 241), (239, 162, 163), (172, 174, 167), (239, 238, 175), (171, 173, 164), (170, 172, 163), (173, 175, 168), (171, 170, 158), (177, 181, 183), (165, 177, 179), (164, 176, 177), (168, 178, 176), (182, 186, 184), (182, 178, 242), (242, 243, 179, 183), (178, 182, 180), (176, 180, 181), (185, 189, 191), (184, 224, 222), (181, 185, 187), (183, 187, 186), (228, 213, 211), (187, 191, 190), (186, 190, 188), (184, 188, 189), (204, 198, 196), (190, 194, 192), (188, 192, 193), (189, 193, 195), (196, 198, 199), (196, 202, 208), (206, 197, 199), (207, 199, 198), (208, 202, 203), (192, 200, 201), (193, 201, 209), (197, 203, 202), (206, 209, 203), (200, 208, 209), (226, 211, 210), (193, 206, 207), (205, 208, 200), (194, 204, 205), (211, 213, 212), (213, 214, 215), (229, 214, 213), (230, 212, 215), (227, 210, 212), (231, 215, 214), (219, 234, 233), (233, 232, 220), (179, 221, 217), (169, 217, 218), (175, 219, 216), (168, 216, 220), (222, 224, 225), (180, 222, 223), (181, 223, 225), (185, 225, 224), (207, 204, 231), (190, 227, 230), (194, 230, 231), (207, 229, 228), (190, 191, 226), (195, 228, 226), (241, 167, 174), (237, 218, 217), (236, 217, 221), (218, 237, 240), (238, 234, 219), (232, 234, 238), (220, 232, 242), (179, 243, 235, 221), (236, 240, 237), (236, 235, 243), (243, 240, 236), (243, 238, 240), (243, 242, 238)])
_uv = me_cube_003.uv_layers.new(name='UVMap')
_uv.uv.foreach_set('vector', [0.3762, 0.8944, 0.3892, 0.8944, 0.3892, 0.888, 0.3762, 0.888, 0.3629, 0.8551, 0.3499, 0.8551, 0.3499, 0.8681, 0.3629, 0.8681, 0.3958, 0.8551, 0.3893, 0.8551, 0.3893, 0.8681, 0.3958, 0.8681, 0.3761, 0.8551, 0.363, 0.8551, 0.363, 0.8681, 0.3761, 0.8681, 0.363, 0.8879, 0.3761, 0.8879, 0.3761, 0.8814, 0.363, 0.8814, 0.3827, 0.8813, 0.3827, 0.8682, 0.3762, 0.8682, 0.3762, 0.8813, 0.4024, 0.8419, 0.3959, 0.8419, 0.3959, 0.8484, 0.4024, 0.8484, 0.363, 0.8747, 0.3761, 0.8747, 0.3761, 0.8682, 0.363, 0.8682, 0.3958, 0.8814, 0.3893, 0.8814, 0.3893, 0.8879, 0.3958, 0.8879, 0.3892, 0.8419, 0.3762, 0.8419, 0.3762, 0.855, 0.3892, 0.855, 0.3892, 0.8682, 0.3828, 0.8682, 0.3828, 0.8813, 0.3892, 0.8813, 0.3629, 0.8879, 0.3629, 0.8814, 0.3499, 0.8814, 0.3499, 0.8879, 0.3629, 0.8682, 0.3499, 0.8682, 0.3499, 0.8813, 0.3629, 0.8813, 0.3958, 0.8419, 0.3893, 0.8419, 0.3893, 0.855, 0.3958, 0.855, 0.3892, 0.8879, 0.3892, 0.8814, 0.3762, 0.8814, 0.3762, 0.8879, 0.3761, 0.8419, 0.363, 0.8419, 0.363, 0.855, 0.3761, 0.855, 0.3975, 0.8747, 0.3975, 0.8617, 0.3959, 0.8617, 0.3959, 0.8747, 0.3761, 0.8944, 0.3761, 0.888, 0.363, 0.888, 0.363, 0.8944, 0.3958, 0.8813, 0.3958, 0.8682, 0.3893, 0.8682, 0.3893, 0.8813, 0.3629, 0.8419, 0.3499, 0.8419, 0.3499, 0.855, 0.3629, 0.855, 0.3892, 0.8551, 0.3762, 0.8551, 0.3762, 0.8681, 0.3892, 0.8681, 0.3629, 0.8944, 0.3629, 0.888, 0.3499, 0.888, 0.3499, 0.8944, 0.3975, 0.8616, 0.3975, 0.8485, 0.3959, 0.8485, 0.3959, 0.8616, 0.363, 0.8813, 0.3761, 0.8813, 0.3761, 0.8748, 0.363, 0.8748, 0.3991, 0.8813, 0.3991, 0.8748, 0.3959, 0.8748, 0.3959, 0.8813, 0.3893, 0.8912, 0.3958, 0.8912, 0.3958, 0.888, 0.3893, 0.888, 0.1108, 0.6553, 0.1108, 0.6489, 0.1076, 0.6489, 0.1076, 0.6553, 0.3959, 0.8895, 0.3991, 0.8895, 0.3991, 0.888, 0.3959, 0.888, 0.3991, 0.8681, 0.3991, 0.8551, 0.3976, 0.8551, 0.3976, 0.8681, 0.3959, 0.8912, 0.3991, 0.8912, 0.3991, 0.8896, 0.3959, 0.8896, 0.856, 0.3884, 0.8544, 0.3884, 0.8544, 0.3899, 0.856, 0.3899, 0.1124, 0.616, 0.1092, 0.616, 0.1092, 0.6225, 0.1124, 0.6225, 0.101, 0.6619, 0.1075, 0.6619, 0.1075, 0.6587, 0.101, 0.6587, 0.1108, 0.6422, 0.1108, 0.639, 0.1092, 0.639, 0.1092, 0.6422, 0.8655, 0.3625, 0.8687, 0.3625, 0.8687, 0.361, 0.8655, 0.361, 0.8687, 0.3411, 0.8687, 0.338, 0.8671, 0.338, 0.8671, 0.3411, 0.856, 0.3867, 0.8544, 0.3867, 0.8544, 0.3883, 0.856, 0.3883, 0.8688, 0.3264, 0.872, 0.3264, 0.872, 0.3248, 0.8688, 0.3248, 0.1793, 0.8593, 0.1728, 0.8593, 0.1728, 0.8657, 0.1793, 0.8657, 0.1728, 0.8593, 0.1728, 0.8657, 0.1728, 0.8657, 0.1728, 0.8593, 0.1793, 0.8593, 0.1728, 0.8593, 0.1728, 0.8593, 0.1793, 0.8593, 0.1793, 0.8657, 0.1793, 0.8593, 0.1793, 0.8593, 0.1793, 0.8657, 0.1728, 0.8657, 0.1793, 0.8657, 0.1793, 0.8657, 0.1728, 0.8657, 0.1793, 0.8593, 0.1728, 0.8593, 0.1728, 0.8657, 0.1793, 0.8657, 0.1728, 0.8593, 0.1728, 0.8657, 0.1728, 0.8657, 0.1728, 0.8593, 0.1793, 0.8593, 0.1728, 0.8593, 0.1728, 0.8593, 0.1793, 0.8593, 0.1793, 0.8657, 0.1793, 0.8593, 0.1793, 0.8593, 0.1793, 0.8657, 0.1728, 0.8657, 0.1793, 0.8657, 0.1793, 0.8657, 0.1728, 0.8657, 0.415, 0.8769, 0.415, 0.8536, 0.4049, 0.8536, 0.4049, 0.8769, 0.3638, 0.8652, 0.3842, 0.8652, 0.3842, 0.8536, 0.3638, 0.8536, 0.3637, 0.8769, 0.3637, 0.8536, 0.3536, 0.8536, 0.3536, 0.8769, 0.3844, 0.8652, 0.4047, 0.8652, 0.4047, 0.8536, 0.3844, 0.8536, 0.4252, 0.8652, 0.4252, 0.8536, 0.4203, 0.8536, 0.4203, 0.8652, 0.3844, 0.8828, 0.3944, 0.8828, 0.3944, 0.8771, 0.3844, 0.8771, 0.3842, 0.8653, 0.3741, 0.8653, 0.3741, 0.8769, 0.3842, 0.8769, 0.4252, 0.8769, 0.4252, 0.8653, 0.4203, 0.8653, 0.4203, 0.8769, 0.3944, 0.8417, 0.3944, 0.8301, 0.3536, 0.8301, 0.3536, 0.8417, 0.4047, 0.8067, 0.3946, 0.8067, 0.3946, 0.8534, 0.4047, 0.8534, 0.3944, 0.83, 0.3944, 0.8184, 0.3536, 0.8184, 0.3536, 0.83, 0.4355, 0.8067, 0.4254, 0.8067, 0.4254, 0.8534, 0.4355, 0.8534, 0.3944, 0.8534, 0.3944, 0.8419, 0.3536, 0.8419, 0.3536, 0.8534, 0.4252, 0.8067, 0.4151, 0.8067, 0.4151, 0.8534, 0.4252, 0.8534, 0.3944, 0.8183, 0.3944, 0.8067, 0.3536, 0.8067, 0.3536, 0.8183, 0.415, 0.8067, 0.4049, 0.8067, 0.4049, 0.8534, 0.415, 0.8534, 0.4049, 0.8828, 0.415, 0.8828, 0.415, 0.8771, 0.4049, 0.8771, 0.4201, 0.8771, 0.4151, 0.8771, 0.4151, 0.8828, 0.4201, 0.8828, 0.4201, 0.8652, 0.4201, 0.8536, 0.4151, 0.8536, 0.4151, 0.8652, 0.3739, 0.8829, 0.369, 0.8829, 0.369, 0.8886, 0.3739, 0.8886, 0.3842, 0.8771, 0.3741, 0.8771, 0.3741, 0.8886, 0.3842, 0.8886, 0.3739, 0.8653, 0.3638, 0.8653, 0.3638, 0.8769, 0.3739, 0.8769, 0.3946, 0.8828, 0.4047, 0.8828, 0.4047, 0.8771, 0.3946, 0.8771, 0.3637, 0.8771, 0.3536, 0.8771, 0.3536, 0.8886, 0.3637, 0.8886, 0.4047, 0.871, 0.4047, 0.8653, 0.4023, 0.8653, 0.4023, 0.871, 0.4021, 0.871, 0.4021, 0.8653, 0.3997, 0.8653, 0.3997, 0.871, 0.3996, 0.8769, 0.3996, 0.8712, 0.3972, 0.8712, 0.3972, 0.8769, 0.397, 0.8769, 0.397, 0.8712, 0.3946, 0.8712, 0.3946, 0.8769, 0.4201, 0.8769, 0.4201, 0.8653, 0.4151, 0.8653, 0.4151, 0.8769, 0.3688, 0.8829, 0.3638, 0.8829, 0.3638, 0.8886, 0.3688, 0.8886, 0.3739, 0.8771, 0.369, 0.8771, 0.369, 0.8828, 0.3739, 0.8828, 0.3844, 0.8886, 0.3944, 0.8886, 0.3944, 0.8829, 0.3844, 0.8829, 0.3996, 0.8683, 0.3972, 0.8683, 0.3972, 0.871, 0.3996, 0.871, 0.397, 0.8683, 0.3946, 0.8683, 0.3946, 0.871, 0.397, 0.871, 0.4047, 0.8769, 0.4047, 0.8712, 0.4023, 0.8712, 0.4023, 0.8769, 0.4021, 0.8769, 0.4021, 0.8712, 0.3997, 0.8712, 0.3997, 0.8769, 0.3893, 0.871, 0.3893, 0.8653, 0.3869, 0.8653, 0.3869, 0.871, 0.3868, 0.871, 0.3868, 0.8653, 0.3844, 0.8653, 0.3844, 0.871, 0.3944, 0.871, 0.3944, 0.8653, 0.392, 0.8653, 0.392, 0.871, 0.3919, 0.871, 0.3919, 0.8653, 0.3895, 0.8653, 0.3895, 0.871, 0.8606, 0.3399, 0.8599, 0.3399, 0.8599, 0.3417, 0.8606, 0.3417, 0.8598, 0.3399, 0.8591, 0.3399, 0.8591, 0.3417, 0.8598, 0.3417, 0.8623, 0.3399, 0.8615, 0.3399, 0.8615, 0.3417, 0.8623, 0.3417, 0.8614, 0.3399, 0.8607, 0.3399, 0.8607, 0.3417, 0.8614, 0.3417, 0.3688, 0.8828, 0.3688, 0.8771, 0.3664, 0.8771, 0.3664, 0.8828, 0.3996, 0.8653, 0.3972, 0.8653, 0.3972, 0.8681, 0.3996, 0.8681, 0.3662, 0.8828, 0.3662, 0.8771, 0.3638, 0.8771, 0.3638, 0.8828, 0.397, 0.8653, 0.3946, 0.8653, 0.3946, 0.8681, 0.397, 0.8681, 0.1853, 0.8764, 0.1792, 0.8764, 0.1792, 0.8825, 0.1853, 0.8825, 0.1728, 0.9262, 0.1728, 0.9201, 0.1479, 0.9201, 0.1479, 0.9262, 0.1665, 0.8889, 0.1604, 0.8889, 0.1604, 0.9137, 0.1665, 0.9137, 0.1603, 0.8762, 0.1603, 0.8639, 0.1354, 0.8639, 0.1354, 0.8762, 0.1603, 0.8764, 0.1479, 0.8764, 0.1479, 0.9012, 0.1603, 0.9012, 0.1478, 0.9262, 0.1478, 0.9139, 0.1229, 0.9139, 0.1229, 0.9262, 0.1853, 0.8701, 0.1792, 0.8701, 0.1792, 0.8762, 0.1853, 0.8762, 0.179, 0.9012, 0.179, 0.8889, 0.1729, 0.8889, 0.1729, 0.9012, 0.1853, 0.8889, 0.1792, 0.8889, 0.1792, 0.895, 0.1853, 0.895, 0.1353, 0.8889, 0.1229, 0.8889, 0.1229, 0.9137, 0.1353, 0.9137, 0.1728, 0.92, 0.1728, 0.9139, 0.1479, 0.9139, 0.1479, 0.92, 0.1728, 0.8639, 0.1667, 0.8639, 0.1667, 0.8887, 0.1728, 0.8887, 0.1853, 0.8826, 0.1792, 0.8826, 0.1792, 0.8887, 0.1853, 0.8887, 0.1728, 0.8889, 0.1667, 0.8889, 0.1667, 0.9137, 0.1728, 0.9137, 0.1728, 0.9325, 0.1728, 0.9264, 0.1479, 0.9264, 0.1479, 0.9325, 0.1478, 0.8889, 0.1354, 0.8889, 0.1354, 0.9137, 0.1478, 0.9137, 0.1478, 0.8887, 0.1478, 0.8764, 0.1229, 0.8764, 0.1229, 0.8887, 0.1228, 0.9014, 0.1104, 0.9014, 0.1104, 0.9137, 0.1228, 0.9137, 0.1853, 0.8639, 0.1792, 0.8639, 0.1792, 0.87, 0.1853, 0.87, 0.179, 0.8887, 0.179, 0.8764, 0.1729, 0.8764, 0.1729, 0.8887, 0.1104, 0.9387, 0.1228, 0.9387, 0.1228, 0.9326, 0.1104, 0.9326, 0.1665, 0.8639, 0.1604, 0.8639, 0.1604, 0.8887, 0.1665, 0.8887, 0.1603, 0.9014, 0.1479, 0.9014, 0.1479, 0.9137, 0.1603, 0.9137, 0.1228, 0.92, 0.1228, 0.9139, 0.1104, 0.9139, 0.1104, 0.92, 0.179, 0.9139, 0.1729, 0.9139, 0.1729, 0.9262, 0.179, 0.9262, 0.1353, 0.9387, 0.1353, 0.9326, 0.1229, 0.9326, 0.1229, 0.9387, 0.179, 0.9264, 0.1729, 0.9264, 0.1729, 0.9325, 0.179, 0.9325, 0.1478, 0.9325, 0.1478, 0.9264, 0.1229, 0.9264, 0.1229, 0.9325, 0.1228, 0.8764, 0.1104, 0.8764, 0.1104, 0.9012, 0.1228, 0.9012, 0.1353, 0.8762, 0.1353, 0.8639, 0.1104, 0.8639, 0.1104, 0.8762, 0.8365, 0.3209, 0.9057, 0.3209, 0.9057, 0.3901, 0.8365, 0.3901, 0.8365, 0.3209, 0.9057, 0.3209, 0.9057, 0.3901, 0.8365, 0.3901, 0.8365, 0.3209, 0.9057, 0.3209, 0.9057, 0.3901, 0.8365, 0.3901, 0.8365, 0.3209, 0.9057, 0.3209, 0.9057, 0.3901, 0.8365, 0.3901, 0.8365, 0.3209, 0.9057, 0.3209, 0.9057, 0.3901, 0.8365, 0.3901, 0.8365, 0.3209, 0.9057, 0.3209, 0.9057, 0.3901, 0.8365, 0.3901, 0.8811, 0.103, 0.8726, 0.103, 0.8726, 0.1114, 0.8811, 0.1114, 0.8591, 0.1354, 0.8493, 0.1354, 0.8493, 0.1452, 0.8591, 0.1452, 0.7842, 0.2381, 0.7668, 0.02571, 0.9793, 0.02571, 0.956, 0.2371, 0.8626, 0.1648, 0.8518, 0.1648, 0.8518, 0.1756, 0.8626, 0.1756, 0.9796, 0.02632, 0.9622, 0.2395, 0.7898, 0.2384, 0.7664, 0.02632, 0.8808, 0.1634, 0.8682, 0.1634, 0.8682, 0.1761, 0.8808, 0.1761, 0.8315, 0.4033, 0.8141, 0.4053, 0.8315, 0.4053, 0.8426, 0.3988, 0.8435, 0.3945, 0.8435, 0.3988, 0.8426, 0.3944, 0.8446, 0.3923, 0.8446, 0.3944, 0.8446, 0.3726, 0.8404, 0.39, 0.8446, 0.39, 0.8481, 0.3922, 0.849, 0.3901, 0.849, 0.3922, 0.8578, 0.3901, 0.8558, 0.4075, 0.8578, 0.4075, 0.849, 0.4088, 0.8404, 0.4097, 0.849, 0.4097, 0.8141, 0.3988, 0.8161, 0.3945, 0.8161, 0.3988, 0.8514, 0.3988, 0.8556, 0.3988, 0.8556, 0.3901, 0.8075, 0.4075, 0.8095, 0.4033, 0.8095, 0.4075, 0.8446, 0.3945, 0.8437, 0.3988, 0.8446, 0.3988, 0.8184, 0.3988, 0.8205, 0.3945, 0.8205, 0.3988, 0.8415, 0.3944, 0.8424, 0.3923, 0.8424, 0.3944, 0.8206, 0.3988, 0.8227, 0.3945, 0.8227, 0.3988, 0.8402, 0.4088, 0.8228, 0.4097, 0.8402, 0.4097, 0.8402, 0.3945, 0.8228, 0.3988, 0.8402, 0.3988, 0.8205, 0.3901, 0.8184, 0.3944, 0.8205, 0.3944, 0.8141, 0.4075, 0.8315, 0.4055, 0.8315, 0.4075, 0.8183, 0.3945, 0.8162, 0.3988, 0.8183, 0.3988, 0.8404, 0.4053, 0.8446, 0.4011, 0.8446, 0.4053, 0.849, 0.355, 0.8404, 0.3724, 0.849, 0.3724, 0.8492, 0.3724, 0.8534, 0.355, 0.8534, 0.3724, 0.8228, 0.3724, 0.8402, 0.355, 0.8402, 0.3724, 0.8536, 0.3724, 0.8578, 0.355, 0.8578, 0.3724, 0.8095, 0.3945, 0.8075, 0.3988, 0.8095, 0.3988, 0.8097, 0.4075, 0.8139, 0.4033, 0.8139, 0.4075, 0.849, 0.3726, 0.8448, 0.39, 0.849, 0.39, 0.849, 0.3923, 0.8481, 0.3944, 0.849, 0.3944, 0.8228, 0.39, 0.8402, 0.3726, 0.8402, 0.39, 0.8492, 0.39, 0.8534, 0.3726, 0.8534, 0.39, 0.8053, 0.39, 0.8227, 0.3726, 0.8227, 0.39, 0.8424, 0.3945, 0.8415, 0.3988, 0.8424, 0.3988, 0.8183, 0.3901, 0.8162, 0.3944, 0.8183, 0.3944, 0.8053, 0.4097, 0.8227, 0.4077, 0.8227, 0.4097, 0.8161, 0.3901, 0.8141, 0.3944, 0.8161, 0.3944, 0.8578, 0.3726, 0.8536, 0.39, 0.8578, 0.39, 0.8415, 0.3922, 0.8424, 0.3901, 0.8424, 0.3922, 0.8413, 0.3945, 0.8404, 0.3988, 0.8413, 0.3988, 0.8589, 0.3726, 0.858, 0.39, 0.8589, 0.39, 0.8228, 0.4086, 0.8402, 0.4077, 0.8402, 0.4086, 0.8512, 0.3901, 0.8492, 0.4075, 0.8512, 0.4075, 0.847, 0.3944, 0.8479, 0.3923, 0.8479, 0.3944, 0.8316, 0.401, 0.849, 0.3989, 0.849, 0.401, 0.8437, 0.3922, 0.8446, 0.3901, 0.8446, 0.3922, 0.8404, 0.4086, 0.8578, 0.4077, 0.8578, 0.4086, 0.1716, 0.4312, 0.1705, 0.4365, 0.1716, 0.4365, 0.8457, 0.3945, 0.8448, 0.3988, 0.8457, 0.3988, 0.8404, 0.3922, 0.8413, 0.3901, 0.8413, 0.3922, 0.849, 0.3945, 0.8481, 0.3988, 0.849, 0.3988, 0.8117, 0.3945, 0.8097, 0.3988, 0.8117, 0.3988, 0.8468, 0.3945, 0.8459, 0.3988, 0.8468, 0.3988, 0.8448, 0.4021, 0.8457, 0.4011, 0.8457, 0.4021, 0.8459, 0.4021, 0.8468, 0.4011, 0.8468, 0.4021, 0.8435, 0.3901, 0.8426, 0.3922, 0.8435, 0.3922, 0.8479, 0.3945, 0.847, 0.3988, 0.8479, 0.3988, 0.8119, 0.3988, 0.8139, 0.3945, 0.8139, 0.3988, 0.8073, 0.3945, 0.8053, 0.3988, 0.8073, 0.3988, 0.8468, 0.3901, 0.8459, 0.3922, 0.8468, 0.3922, 0.8457, 0.3901, 0.8448, 0.3922, 0.8457, 0.3922, 0.8468, 0.3923, 0.8459, 0.3944, 0.8468, 0.3944, 0.8479, 0.3901, 0.847, 0.3922, 0.8479, 0.3922, 0.8228, 0.3944, 0.8402, 0.3901, 0.8402, 0.3944, 0.86, 0.355, 0.858, 0.3724, 0.86, 0.3724, 0.8227, 0.3901, 0.8206, 0.3944, 0.8227, 0.3944, 0.8316, 0.4075, 0.849, 0.4055, 0.849, 0.4075, 0.8073, 0.4033, 0.8053, 0.4075, 0.8073, 0.4075, 0.8119, 0.3944, 0.8139, 0.3901, 0.8139, 0.3944, 0.8053, 0.4032, 0.8062, 0.3989, 0.8062, 0.4032, 0.8086, 0.4032, 0.8095, 0.3989, 0.8095, 0.4032, 0.8316, 0.4053, 0.8402, 0.4011, 0.8316, 0.4011, 0.8097, 0.3944, 0.8117, 0.3901, 0.8117, 0.3944, 0.8413, 0.3944, 0.8413, 0.3923, 0.8404, 0.3944, 0.8053, 0.3944, 0.8073, 0.3901, 0.8073, 0.3944, 0.8075, 0.3944, 0.8095, 0.3901, 0.8095, 0.3944, 0.1803, 0.1304, 0.181, 0.1273, 0.181, 0.1304, 0.1834, 0.1273, 0.1827, 0.1304, 0.1834, 0.1304, 0.813, 0.4032, 0.8139, 0.3989, 0.8139, 0.4032, 0.8119, 0.4032, 0.8128, 0.3989, 0.8128, 0.4032, 0.8513, 0.3987, 0.8513, 0.3901, 0.8556, 0.3901, 0.8052, 0.4075, 0.8052, 0.4033, 0.8072, 0.4033, 0.8074, 0.4075, 0.8074, 0.4033, 0.8094, 0.4033, 0.814, 0.4053, 0.814, 0.4033, 0.8314, 0.4033, 0.8404, 0.3943, 0.8404, 0.3923, 0.8413, 0.3923, 0.8578, 0.3901, 0.8557, 0.3901, 0.8557, 0.4075, 0.849, 0.4088, 0.8404, 0.4097, 0.8404, 0.4088, 0.8184, 0.3987, 0.8184, 0.3945, 0.8204, 0.3945, 0.8206, 0.3945, 0.8206, 0.3987, 0.8226, 0.3945, 0.8534, 0.3989, 0.8534, 0.4032, 0.8514, 0.4032, 0.8404, 0.3725, 0.8446, 0.3725, 0.8404, 0.3899, 0.8426, 0.3987, 0.8426, 0.3945, 0.8435, 0.3945, 0.8446, 0.3945, 0.8437, 0.3945, 0.8437, 0.3987, 0.8426, 0.3943, 0.8426, 0.3923, 0.8446, 0.3923, 0.8415, 0.3943, 0.8415, 0.3923, 0.8424, 0.3923, 0.814, 0.3987, 0.814, 0.3945, 0.816, 0.3945, 0.8402, 0.4088, 0.8228, 0.4088, 0.8228, 0.4097, 0.8404, 0.3723, 0.8404, 0.3549, 0.849, 0.3549, 0.8182, 0.3945, 0.8162, 0.3945, 0.8162, 0.3987, 0.814, 0.4075, 0.814, 0.4055, 0.8314, 0.4055, 0.8204, 0.3901, 0.8184, 0.3901, 0.8184, 0.3943, 0.8096, 0.4075, 0.8096, 0.4033, 0.8138, 0.4033, 0.8491, 0.3723, 0.8491, 0.3549, 0.8534, 0.3549, 0.8227, 0.3549, 0.8052, 0.3549, 0.8052, 0.3724, 0.8227, 0.3724, 0.8402, 0.3945, 0.8228, 0.3945, 0.8228, 0.3987, 0.8228, 0.3723, 0.8228, 0.3549, 0.8402, 0.3549, 0.8491, 0.3899, 0.8491, 0.3725, 0.8534, 0.3725, 0.8226, 0.3901, 0.8206, 0.3901, 0.8206, 0.3943, 0.8404, 0.4053, 0.8404, 0.4011, 0.8446, 0.4011, 0.8228, 0.3943, 0.8228, 0.3901, 0.8402, 0.3901, 0.8435, 0.3901, 0.8426, 0.3901, 0.8426, 0.3921, 0.8052, 0.3899, 0.8052, 0.3725, 0.8226, 0.3725, 0.8535, 0.3723, 0.8535, 0.3549, 0.8578, 0.3549, 0.8228, 0.3899, 0.8228, 0.3725, 0.8402, 0.3725, 0.8413, 0.3945, 0.8404, 0.3945, 0.8404, 0.3987, 0.816, 0.3901, 0.814, 0.3901, 0.814, 0.3943, 0.8052, 0.4097, 0.8052, 0.4077, 0.8226, 0.4077, 0.8182, 0.3901, 0.8162, 0.3901, 0.8162, 0.3943, 0.8578, 0.3725, 0.8535, 0.3725, 0.8535, 0.3899, 0.8437, 0.3921, 0.8437, 0.3901, 0.8446, 0.3901, 0.8424, 0.3945, 0.8415, 0.3945, 0.8415, 0.3987, 0.8228, 0.4086, 0.8228, 0.4077, 0.8402, 0.4077, 0.8589, 0.3725, 0.8579, 0.3725, 0.8579, 0.3899, 0.8316, 0.4009, 0.8316, 0.3989, 0.849, 0.3989, 0.8404, 0.3921, 0.8404, 0.3901, 0.8413, 0.3901, 0.8512, 0.3901, 0.8491, 0.3901, 0.8491, 0.4075, 0.8415, 0.3921, 0.8415, 0.3901, 0.8424, 0.3901, 0.8404, 0.4086, 0.8404, 0.4077, 0.8578, 0.4077, 0.221, 0.4256, 0.2198, 0.4256, 0.2198, 0.4309, 0.849, 0.3945, 0.848, 0.3945, 0.848, 0.3987, 0.8469, 0.3943, 0.8469, 0.3923, 0.8479, 0.3923, 0.8457, 0.3945, 0.8448, 0.3945, 0.8448, 0.3987, 0.8116, 0.3945, 0.8096, 0.3945, 0.8096, 0.3987, 0.8468, 0.3945, 0.8459, 0.3945, 0.8459, 0.3987, 0.8459, 0.402, 0.8459, 0.4011, 0.8468, 0.4011, 0.8448, 0.402, 0.8448, 0.4011, 0.8457, 0.4011, 0.849, 0.3923, 0.848, 0.3923, 0.848, 0.3943, 0.8083, 0.3989, 0.8074, 0.3989, 0.8074, 0.4031, 0.8118, 0.3987, 0.8118, 0.3945, 0.8138, 0.3945, 0.8072, 0.3945, 0.8052, 0.3945, 0.8052, 0.3987, 0.8448, 0.3944, 0.8457, 0.3944, 0.8457, 0.3923, 0.8457, 0.3923, 0.8448, 0.3923, 0.8448, 0.3943, 0.8468, 0.3923, 0.8459, 0.3923, 0.8459, 0.3943, 0.8479, 0.3901, 0.8469, 0.3901, 0.8469, 0.3921, 0.849, 0.3725, 0.8448, 0.3725, 0.8448, 0.3899, 0.8316, 0.4075, 0.8316, 0.4055, 0.849, 0.4055, 0.8094, 0.3945, 0.8074, 0.3945, 0.8074, 0.3987, 0.86, 0.3549, 0.8579, 0.3549, 0.8579, 0.3723, 0.8228, 0.4032, 0.8315, 0.3989, 0.8315, 0.4032, 0.8096, 0.3943, 0.8096, 0.3901, 0.8116, 0.3901, 0.8085, 0.4031, 0.8085, 0.3989, 0.8094, 0.3989, 0.8052, 0.4031, 0.8052, 0.3989, 0.8061, 0.3989, 0.8314, 0.3989, 0.8228, 0.4031, 0.8228, 0.3989, 0.8118, 0.3943, 0.8118, 0.3901, 0.8138, 0.3901, 0.848, 0.3921, 0.848, 0.3901, 0.849, 0.3901, 0.8052, 0.3943, 0.8052, 0.3901, 0.8072, 0.3901, 0.8074, 0.3943, 0.8074, 0.3901, 0.8094, 0.3901, 0.1802, 0.1304, 0.1802, 0.1273, 0.1809, 0.1273, 0.1849, 0.1273, 0.1842, 0.1273, 0.1842, 0.1304, 0.8129, 0.4031, 0.8129, 0.3989, 0.8138, 0.3989, 0.8096, 0.4031, 0.8096, 0.3989, 0.8105, 0.3989, 0.8117, 0.4032, 0.8117, 0.3989, 0.8107, 0.3989, 0.8107, 0.4032, 0.8448, 0.3921, 0.8457, 0.3901, 0.8448, 0.3901, 0.8459, 0.3921, 0.8459, 0.3901, 0.8468, 0.3901, 0.8513, 0.4031, 0.8534, 0.3989, 0.8513, 0.3989, 0.8227, 0.3989, 0.8141, 0.4032, 0.8227, 0.4032, 0.8226, 0.3989, 0.814, 0.3989, 0.814, 0.4031])
me_cube_003.use_remesh_preserve_volume = False
me_cube_003.use_remesh_preserve_attributes = False
me_cube_003.use_mirror_vertex_groups = False
me_cube_003.update()
arm_armature_001 = bpy.data.armatures.new('Armature.001')  # bones are not reproduced

# ---- objects
ob_arms_bones = bpy.data.objects.new('Arms_Bones', arm_armature_001)
ob_arms_render = bpy.data.objects.new('Arms_render', me_cube_008)
ob_pistol = bpy.data.objects.new('pistol', me_cube)
ob_rifle = bpy.data.objects.new('rifle', me_cube_003)

# ---- transforms, parenting, visibility, modifiers, constraints
ob_arms_bones.location = (-4.912, 2.415, 1.604)
ob_arms_bones.rotation_euler = (1.571, -0.0, 1.571)
ob_arms_bones.scale = (1.56, 1.56, 1.56)
ob_arms_bones.lineart.crease_threshold = 0.0
ob_arms_render.parent = ob_arms_bones
ob_arms_render.matrix_parent_inverse = Matrix(((1.0, 0.0, 0.0, 0.0), (0.0, -4.284e-08, 1.0, -0.07), (0.0, -1.0, -4.371e-08, 4.04), (0.0, 0.0, 0.0, 1.0)))
ob_arms_render.location = (0.0, 0.0, 0.0)
ob_arms_render.lineart.crease_threshold = 0.0
_vg = ob_arms_render.vertex_groups.new(name='Bone')
_vg = ob_arms_render.vertex_groups.new(name='Bone.001')
for _i, _w in zip([16, 17, 18, 46], [0.07279, 0.6857, 0.1025, 0.007784]): _vg.add([_i], _w, 'REPLACE')
_vg = ob_arms_render.vertex_groups.new(name='Bone.003')
for _i, _w in zip([8, 9, 10, 11, 12, 13, 14, 15, 16, 17, 18, 19, 28, 29, 40, 41, 42, 43, 44, 45, 46, 47], [0.5501, 0.5384, 0.5472, 0.5488, 0.7404, 0.6979, 0.7124, 0.737, 0.9205, 0.3033, 0.8863, 0.9689, 0.009132, 0.005745, 0.3163, 0.3062, 0.2683, 0.2577, 0.8155, 0.852, 0.798, 0.856]): _vg.add([_i], _w, 'REPLACE')
_vg = ob_arms_render.vertex_groups.new(name='Bone.005')
for _i, _w in zip([8, 9, 10, 11, 12, 13, 14, 15, 20, 21, 22, 23, 24, 25, 26, 27, 28, 29, 30, 31, 40, 41, 42, 43, 44, 45, 46, 47], [0.4372, 0.4312, 0.4316, 0.4389, 0.2506, 0.2688, 0.2714, 0.2553, 0.3978, 0.3838, 0.3966, 0.3795, 0.1328, 0.1248, 0.1702, 0.1655, 0.685, 0.6917, 0.739, 0.7503, 0.6549, 0.6613, 0.7134, 0.7248, 0.171, 0.1428, 0.1671, 0.1365]): _vg.add([_i], _w, 'REPLACE')
_vg = ob_arms_render.vertex_groups.new(name='Bone.007')
for _i, _w in zip([0, 1, 2, 3, 4, 5, 6, 7, 20, 21, 22, 23, 24, 25, 26, 27, 28, 29, 30, 31, 32, 33, 34, 35, 36, 37, 38, 39, 40], [0.05908, 0.03379, 0.2943, 0.2461, 0.06026, 0.03708, 0.2994, 0.2557, 0.5779, 0.6018, 0.5805, 0.6078, 0.8549, 0.8643, 0.8085, 0.8144, 0.2817, 0.2766, 0.2396, 0.2303, 0.8687, 0.8776, 0.8248, 0.8305, 0.6486, 0.6549, 0.6227, 0.6257, 0.001525]): _vg.add([_i], _w, 'REPLACE')
_vg = ob_arms_render.vertex_groups.new(name='Bone.009')
for _i, _w in zip([0, 1, 2, 3, 4, 5, 6, 7, 32, 33, 34, 35, 36, 37, 38, 39], [0.9402, 0.9578, 0.702, 0.7522, 0.939, 0.9561, 0.6966, 0.7423, 0.1216, 0.1138, 0.1592, 0.1544, 0.3467, 0.341, 0.3688, 0.3663]): _vg.add([_i], _w, 'REPLACE')
_vg = ob_arms_render.vertex_groups.new(name='Bone.002')
for _i, _w in zip([64, 65, 66, 94], [0.07274, 0.6853, 0.1025, 0.007749]): _vg.add([_i], _w, 'REPLACE')
_vg = ob_arms_render.vertex_groups.new(name='Bone.004')
for _i, _w in zip([56, 57, 58, 59, 60, 61, 62, 63, 64, 65, 66, 67, 76, 77, 88, 89, 90, 91, 92, 93, 94, 95], [0.5501, 0.5384, 0.5472, 0.5488, 0.7404, 0.6979, 0.7124, 0.737, 0.9206, 0.3037, 0.8864, 0.969, 0.009132, 0.005745, 0.3163, 0.3062, 0.2683, 0.2577, 0.8155, 0.852, 0.798, 0.856]): _vg.add([_i], _w, 'REPLACE')
_vg = ob_arms_render.vertex_groups.new(name='Bone.006')
for _i, _w in zip([56, 57, 58, 59, 60, 61, 62, 63, 68, 69, 70, 71, 72, 73, 74, 75, 76, 77, 78, 79, 88, 89, 90, 91, 92, 93, 94, 95], [0.4372, 0.4312, 0.4316, 0.4389, 0.2506, 0.2688, 0.2714, 0.2553, 0.3978, 0.3838, 0.3966, 0.3795, 0.1328, 0.1248, 0.1702, 0.1655, 0.685, 0.6917, 0.739, 0.7503, 0.6549, 0.6613, 0.7134, 0.7248, 0.171, 0.1428, 0.1671, 0.1365]): _vg.add([_i], _w, 'REPLACE')
_vg = ob_arms_render.vertex_groups.new(name='Bone.008')
for _i, _w in zip([48, 49, 50, 51, 52, 53, 54, 55, 68, 69, 70, 71, 72, 73, 74, 75, 76, 77, 78, 79, 80, 81, 82, 83, 84, 85, 86, 87, 88], [0.05908, 0.03379, 0.2943, 0.2461, 0.06026, 0.03708, 0.2994, 0.2557, 0.5779, 0.6018, 0.5805, 0.6078, 0.8549, 0.8643, 0.8085, 0.8144, 0.2817, 0.2766, 0.2396, 0.2303, 0.8687, 0.8776, 0.8248, 0.8305, 0.6486, 0.6549, 0.6227, 0.6257, 0.001525]): _vg.add([_i], _w, 'REPLACE')
_vg = ob_arms_render.vertex_groups.new(name='Bone.010')
for _i, _w in zip([48, 49, 50, 51, 52, 53, 54, 55, 80, 81, 82, 83, 84, 85, 86, 87], [0.9402, 0.9578, 0.702, 0.7522, 0.939, 0.9561, 0.6966, 0.7423, 0.1216, 0.1138, 0.1592, 0.1544, 0.3467, 0.341, 0.3688, 0.3663]): _vg.add([_i], _w, 'REPLACE')
_m = ob_arms_render.modifiers.new('Armature', 'ARMATURE')
_m.object = ob_arms_bones
ob_pistol.location = (0.0, 0.0, 0.0)
ob_pistol.scale = (0.1942, 0.1942, 0.1942)
ob_pistol.lineart.crease_threshold = 0.0
_vg = ob_pistol.vertex_groups.new(name='weapon')
ob_rifle.location = (0.0, 0.0, 0.0)
ob_rifle.scale = (1.59, 1.59, 1.59)
ob_rifle.lineart.crease_threshold = 0.0

# ---- collection membership
col_collection_1.objects.link(ob_arms_bones)
col_collection_1.objects.link(ob_arms_render)
col_collection_2.objects.link(ob_pistol)
col_collection_3.objects.link(ob_rifle)

# ---- scene / render settings (as saved in the file)
scene.frame_start = 1; scene.frame_end = 250; scene.frame_set(0)
scene.render.engine = 'BLENDER_EEVEE_NEXT'
scene.render.resolution_percentage = 50
scene.render.dither_intensity = 0.0
scene.cycles.use_denoising = False
scene.cycles.samples = 128
scene.cycles.sampling_pattern = 'TABULATED_SOBOL'
scene.cycles.light_sampling_threshold = 0.0
scene.cycles.use_adaptive_sampling = False
scene.cycles.use_light_tree = False
scene.cycles.blur_glossy = 0.0
scene.cycles.sample_clamp_indirect = 0.0
scene.view_settings.view_transform = 'Standard'
bpy.context.view_layer.update()

# ---- added for rendering (the .blend has no active camera and no usable light): camera, sun
cam_auto = bpy.data.cameras.new('AutoCamera')
cam_auto.lens = 50.0
cam_auto.sensor_width = 36.0
cam_auto.clip_end = 1000.0
ob_auto_camera = bpy.data.objects.new('AutoCamera', cam_auto)
scene.collection.objects.link(ob_auto_camera)
ob_auto_camera.location = (4.764, -4.43769, 3.8112)
ob_auto_camera.rotation_euler = (1.09748, -7.21219e-08, 0.694738)
scene.camera = ob_auto_camera
light_auto_sun = bpy.data.lights.new('AutoSun', 'SUN')
light_auto_sun.energy = 3.0
light_auto_sun.angle = 0.0523599
ob_auto_sun = bpy.data.objects.new('AutoSun', light_auto_sun)
scene.collection.objects.link(ob_auto_sun)
ob_auto_sun.rotation_euler = (0.872665, 0.174533, 0.523599)
bpy.context.view_layer.update()
